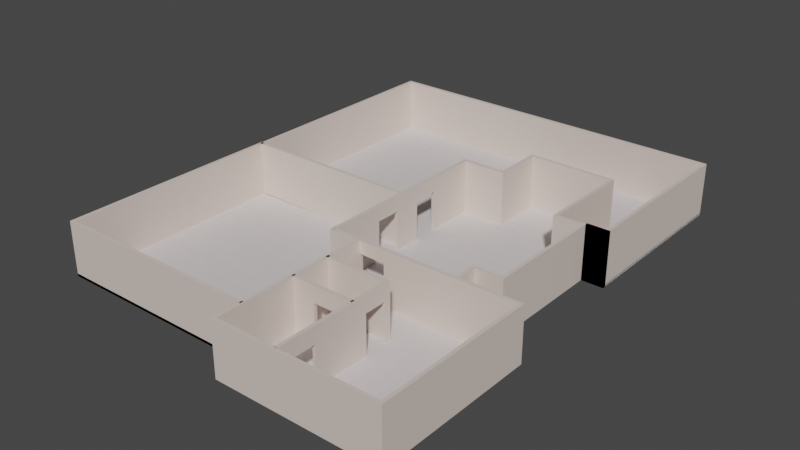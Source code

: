 # Source: niveau-2.blend  (saved by Blender 3.5.10; exported with 4.5.12 LTS)
import bpy
from mathutils import Matrix  # noqa: F401  (used for matrix-valued properties, if any)

bpy.ops.wm.read_factory_settings(use_empty=True)
scene = bpy.context.scene
scene.name = 'Scene'

# ---- collections
col_collection = bpy.data.collections.new('Collection'); scene.collection.children.link(col_collection)

# ---- materials (node trees are filled in below, after node groups)
mat_wall_material = bpy.data.materials.new('Wall_material')
mat_wall_material.use_transparent_shadow = False
mat_wall_material.diffuse_color = (0.8, 0.621, 0.57, 1.0)
mat_baseboard_material = bpy.data.materials.new('Baseboard_material')
mat_baseboard_material.use_transparent_shadow = False
mat_floor_material = bpy.data.materials.new('Floor_material')
mat_floor_material.use_transparent_shadow = False
mat_floor_material.diffuse_color = (0.8, 0.636, 0.315, 1.0)

# ---- material node trees
mat_wall_material.use_nodes = True; mat_wall_material.node_tree.nodes.clear()
_N = mat_wall_material.node_tree.nodes; _L = mat_wall_material.node_tree.links
n0 = _N.new('ShaderNodeBsdfPrincipled'); n0.name = 'Principled BSDF'; n0.location = (10, 300)
n0.distribution = 'GGX'
n0.subsurface_method = 'RANDOM_WALK_SKIN'
n0.inputs[3].default_value = 1.45
n0.inputs[27].default_value = (0.0, 0.0, 0.0, 1.0)
n0.inputs[28].default_value = 1.0
n1 = _N.new('ShaderNodeOutputMaterial'); n1.name = 'Material Output'; n1.location = (1100, 160)
n2 = _N.new('ShaderNodeBsdfDiffuse'); n2.name = 'Diffuse BSDF'; n2.location = (200, 320)
n2.inputs[0].default_value = (0.765, 0.65, 0.588, 1.0)
n3 = _N.new('ShaderNodeBsdfAnisotropic'); n3.name = 'Glossy_0'; n3.location = (200, 0)
n3.distribution = 'GGX'
n4 = _N.new('ShaderNodeMixShader'); n4.name = 'Mix_0'; n4.location = (500, 160)
n4.inputs[0].default_value = 0.1
n5 = _N.new('ShaderNodeNewGeometry'); n5.name = 'Input_1'; n5.location = (-80, -70)
n6 = _N.new('ShaderNodeBsdfDiffuse'); n6.name = 'Diffuse_1'; n6.location = (200, -280)
n6.inputs[0].default_value = (0.3, 0.3, 0.3, 1.0)
n7 = _N.new('ShaderNodeMixShader'); n7.name = 'Mix_1'; n7.location = (800, -70)
_L.new(n2.outputs[0], n4.inputs[1])
_L.new(n3.outputs[0], n4.inputs[2])
_L.new(n5.outputs[6], n7.inputs[0])
_L.new(n6.outputs[0], n7.inputs[2])
_L.new(n4.outputs[0], n7.inputs[1])
_L.new(n7.outputs[0], n1.inputs[0])
n1.is_active_output = True
mat_baseboard_material.use_nodes = True; mat_baseboard_material.node_tree.nodes.clear()
_N = mat_baseboard_material.node_tree.nodes; _L = mat_baseboard_material.node_tree.links
n0 = _N.new('ShaderNodeBsdfPrincipled'); n0.name = 'Principled BSDF'; n0.location = (10, 300)
n0.distribution = 'GGX'
n0.subsurface_method = 'RANDOM_WALK_SKIN'
n0.inputs[3].default_value = 1.45
n0.inputs[27].default_value = (0.0, 0.0, 0.0, 1.0)
n0.inputs[28].default_value = 1.0
n1 = _N.new('ShaderNodeOutputMaterial'); n1.name = 'Material Output'; n1.location = (1100, 160)
n2 = _N.new('ShaderNodeBsdfDiffuse'); n2.name = 'Diffuse BSDF'; n2.location = (200, 320)
n3 = _N.new('ShaderNodeBsdfAnisotropic'); n3.name = 'Glossy_0'; n3.location = (200, 0)
n3.distribution = 'GGX'
n4 = _N.new('ShaderNodeMixShader'); n4.name = 'Mix_0'; n4.location = (500, 160)
n4.inputs[0].default_value = 0.1
_L.new(n2.outputs[0], n4.inputs[1])
_L.new(n3.outputs[0], n4.inputs[2])
_L.new(n4.outputs[0], n1.inputs[0])
n1.is_active_output = True
mat_floor_material.use_nodes = True; mat_floor_material.node_tree.nodes.clear()
_N = mat_floor_material.node_tree.nodes; _L = mat_floor_material.node_tree.links
n0 = _N.new('ShaderNodeBsdfPrincipled'); n0.name = 'Principled BSDF'; n0.location = (500, 160)
n0.distribution = 'GGX'
n0.subsurface_method = 'RANDOM_WALK_SKIN'
n0.inputs[3].default_value = 1.45
n0.inputs[27].default_value = (0.0, 0.0, 0.0, 1.0)
n0.inputs[28].default_value = 1.0
n1 = _N.new('ShaderNodeOutputMaterial'); n1.name = 'Material Output'; n1.location = (700, 160)
n2 = _N.new('ShaderNodeTexBrick'); n2.name = 'Brick_0'; n2.location = (300, 160)
n2.inputs[3].default_value = (0.407, 0.411, 0.394, 1.0)
n2.inputs[4].default_value = 3.0
n2.inputs[5].default_value = 0.001
n2.inputs[7].default_value = 0.6
n2.inputs[8].default_value = 0.3
n3 = _N.new('ShaderNodeRGB'); n3.name = 'RGB_0'; n3.location = (70, 160)
n3.outputs[0].default_value = (0.711, 0.668, 0.668, 1.0)
_L.new(n0.outputs[0], n1.inputs[0])
_L.new(n3.outputs[0], n2.inputs[1])
_L.new(n3.outputs[0], n2.inputs[2])
_L.new(n2.outputs[0], n0.inputs[0])
n1.is_active_output = True

# ---- world
world_world = bpy.data.worlds.new('World'); scene.world = world_world
world_world.use_nodes = True; world_world.node_tree.nodes.clear()
_N = world_world.node_tree.nodes; _L = world_world.node_tree.links
n0 = _N.new('ShaderNodeOutputWorld'); n0.name = 'World Output'; n0.location = (300, 300)
n1 = _N.new('ShaderNodeBackground'); n1.name = 'Background'; n1.location = (10, 300)
n1.inputs[0].default_value = (0.05088, 0.05088, 0.05088, 1.0)
_L.new(n1.outputs[0], n0.inputs[0])
n0.is_active_output = True
world_world.color = (0.05088, 0.05088, 0.05088)
world_world.use_sun_shadow = False
world_world.sun_shadow_jitter_overblur = 0.0

# ---- meshes
me_room_002 = bpy.data.meshes.new('Room.002')
me_room_002.from_pydata([(0.0, 0.0, 2.4), (0.0, 0.0, 0.0), (-8.0, 0.0, 2.4), (-8.0, 0.0, 0.0), (-8.0, -10.0, 2.4), (-8.0, -10.0, 0.0), (1.37, -10.0, 2.4), (1.37, -10.0, 0.0)], [], [(0, 1, 3, 2), (2, 3, 5, 4), (4, 5, 7, 6)])
_uv = me_room_002.uv_layers.new(name='UVMap')
_uv.uv.foreach_set('vector', [0.9953, 0.9794, 0.9095, 0.9794, 0.9095, 0.6932, 0.9953, 0.6932, 0.9953, 0.6932, 0.9095, 0.6932, 0.9095, 0.3354, 0.9953, 0.3354, 0.9953, 0.3354, 0.9095, 0.3354, 0.9095, 0.0001293, 0.9953, 0.0001293])
me_room_002.materials.append(mat_wall_material)
me_room_002.update()
me_baseboard_002 = bpy.data.meshes.new('Baseboard.002')
me_baseboard_002.from_pydata([(0.0, 0.0, 0.12), (0.0, 0.0, 0.0), (-8.0, 0.0, 0.12), (-8.0, 0.0, 0.0), (-8.0, -10.0, 0.12), (-8.0, -10.0, 0.0), (1.37, -10.0, 0.12), (1.37, -10.0, 0.0)], [], [(0, 1, 3, 2), (2, 3, 5, 4), (4, 5, 7, 6)])
_uv = me_baseboard_002.uv_layers.new(name='UVMap')
_uv.uv.foreach_set('vector', [0.9956, 0.0001294, 0.9999, 0.0001294, 0.9999, 0.2864, 0.9956, 0.2864, 0.9956, 0.2864, 0.9999, 0.2864, 0.9999, 0.6441, 0.9956, 0.6441, 0.9956, 0.6441, 0.9999, 0.6441, 0.9999, 0.9794, 0.9956, 0.9794])
me_baseboard_002.materials.append(mat_baseboard_material)
me_baseboard_002.update()
me_floor_002 = bpy.data.meshes.new('Floor.002')
me_floor_002.from_pydata([(0.0, 0.0, 0.0), (-8.0, 0.0, 0.0), (-8.0, -10.0, 0.0), (1.37, -10.0, 0.0), (1.434, -4.128, 0.0), (1.43, -7.5, 0.0), (0.02441, -4.039, 0.0)], [], [(0, 1, 2, 3, 5, 4, 6)])
_uv = me_floor_002.uv_layers.new(name='UVMap')
_uv.uv.foreach_set('vector', [0.7763, 0.9703, 0.0001294, 0.9703, 0.0001294, 0.0001294, 0.9092, 0.0001293, 0.876, 0.2427, 0.8427, 0.4852, 0.8095, 0.7278])
me_floor_002.materials.append(mat_floor_material)
me_floor_002.update()
me_room_003 = bpy.data.meshes.new('Room.003')
me_room_003.from_pydata([(0.0, 0.0, 2.4), (0.0, 0.0, 0.0), (1.0, 0.0, 2.4), (1.0, 0.0, 0.0)], [], [(0, 1, 3, 2)])
_uv = me_room_003.uv_layers.new(name='UVMap')
_uv.uv.foreach_set('vector', [6.466e-05, 6.456e-05, 6.456e-05, 0.9999, 0.4167, 0.9999, 0.4167, 6.456e-05])
me_room_003.materials.append(mat_wall_material)
me_room_003.update()
me_room_004 = bpy.data.meshes.new('Room.004')
me_room_004.from_pydata([(0.0, 0.0, 2.4), (0.0, 0.0, 0.0), (8.0, 0.0, 2.4), (8.0, 0.0, 0.0), (8.0, 16.06, 2.4), (8.0, 16.06, 0.0), (-2.46, 16.06, 2.4), (-2.46, 16.06, 0.0)], [], [(0, 1, 3, 2), (2, 3, 5, 4), (4, 5, 7, 6)])
_uv = me_room_004.uv_layers.new(name='UVMap')
_uv.uv.foreach_set('vector', [0.644, 0.000112, 0.7135, 0.000112, 0.7135, 0.2318, 0.644, 0.2318, 0.644, 0.2318, 0.7135, 0.2318, 0.7135, 0.6969, 0.644, 0.6969, 0.644, 0.6969, 0.7135, 0.6969, 0.7135, 0.9999, 0.644, 0.9999])
me_room_004.materials.append(mat_wall_material)
me_room_004.update()
me_baseboard_004 = bpy.data.meshes.new('Baseboard.004')
me_baseboard_004.from_pydata([(0.0, 0.0, 0.12), (0.0, 0.0, 0.0), (8.0, 0.0, 0.12), (8.0, 0.0, 0.0), (8.0, 16.06, 0.12), (8.0, 16.06, 0.0), (-2.46, 16.06, 0.12), (-2.46, 16.06, 0.0)], [], [(0, 1, 3, 2), (2, 3, 5, 4), (4, 5, 7, 6)])
_uv = me_baseboard_004.uv_layers.new(name='UVMap')
_uv.uv.foreach_set('vector', [0.7137, 0.000112, 0.7172, 0.000112, 0.7172, 0.2318, 0.7137, 0.2318, 0.7137, 0.2318, 0.7172, 0.2318, 0.7172, 0.6969, 0.7137, 0.6969, 0.7137, 0.6969, 0.7172, 0.6969, 0.7172, 0.9999, 0.7137, 0.9999])
me_baseboard_004.materials.append(mat_baseboard_material)
me_baseboard_004.update()
me_floor_003 = bpy.data.meshes.new('Floor.003')
me_floor_003.from_pydata([(0.0, 0.0, 0.0), (8.0, 0.0, 0.0), (8.0, 16.06, 0.0), (-2.46, 16.06, 0.0), (-2.419, 8.03, 0.0), (4.101, 2.15, 0.0), (4.018, 6.023, 0.0), (-0.03429, 2.137, 0.0), (1.844, 6.144, 0.0), (1.868, 8.008, 0.0)], [], [(0, 1, 2, 3, 4, 9, 8, 6, 5, 7)])
_uv = me_floor_003.uv_layers.new(name='UVMap')
_uv.uv.foreach_set('vector', [0.4924, 0.9884, 0.000112, 0.9884, 0.000112, 0.000112, 0.6438, 0.000112, 0.5681, 0.4942, 0.5633, 0.5251, 0.5586, 0.556, 0.5492, 0.6178, 0.5302, 0.7413, 0.5113, 0.8648])
me_floor_003.materials.append(mat_floor_material)
me_floor_003.update()
me_room = bpy.data.meshes.new('Room')
me_room.from_pydata([(0.0, 0.0, 2.4), (0.0, 0.0, 0.0), (7.0, 0.0, 2.4), (7.0, 0.0, 0.0), (7.0, 7.0, 2.4), (7.0, 7.0, 0.0), (0.06, 7.0, 2.4), (0.06, 7.0, 0.0), (0.06, 4.46, 2.4), (0.06, 4.46, 0.0)], [], [(0, 2, 3, 1), (2, 4, 5, 3), (4, 6, 7, 5), (6, 8, 9, 7)])
_uv = me_room.uv_layers.new(name='UVMap')
_uv.uv.foreach_set('vector', [5.315e-05, 0.9999, 5.31e-05, 0.7019, 0.1023, 0.7019, 0.1023, 0.9999, 5.31e-05, 0.7019, 5.305e-05, 0.4038, 0.1023, 0.4038, 0.1023, 0.7019, 5.305e-05, 0.4038, 5.312e-05, 0.1082, 0.1023, 0.1082, 0.1023, 0.4038, 5.312e-05, 0.1082, 5.312e-05, 5.312e-05, 0.1023, 5.304e-05, 0.1023, 0.1082])
me_room.materials.append(mat_wall_material)
me_room.update()
me_floor_005 = bpy.data.meshes.new('Floor.005')
me_floor_005.from_pydata([(0.0, 0.0, 0.0), (7.0, 0.0, 0.0), (7.0, 7.0, 0.0), (0.06, 7.0, 0.0), (0.06, 4.46, 0.0)], [], [(0, 1, 2, 3, 4)])
_uv = me_floor_005.uv_layers.new(name='UVMap')
_uv.uv.foreach_set('vector', [0.3131, 5.305e-05, 0.3131, 0.2108, 0.1024, 0.2108, 0.1024, 0.00186, 0.1788, 0.00186])
me_floor_005.materials.append(mat_floor_material)
me_floor_005.update()
me_room_001 = bpy.data.meshes.new('Room.001')
me_room_001.from_pydata([(0.0, 0.0, 2.4), (0.0, 0.0, 0.0), (5.26, 0.0, 2.4), (5.26, 0.0, 0.0), (5.26, 2.74, 2.4), (5.26, 2.74, 0.0), (4.144, 0.0, 1.693), (5.142, 0.0, 1.693), (4.144, 0.0, 0.0), (5.142, 0.0, 0.0), (0.6888, 0.0, 0.0), (1.687, 0.0, 0.0), (0.6888, 0.0, 1.691), (1.687, 0.0, 1.691)], [], [(1, 0, 2, 3, 9, 7, 6, 8, 11, 13, 12, 10), (2, 4, 5, 3)])
_uv = me_room_001.uv_layers.new(name='UVMap')
_uv.uv.foreach_set('vector', [5.477e-05, 5.479e-05, 0.3, 5.477e-05, 0.3, 0.6575, 5.477e-05, 0.6575, 5.477e-05, 0.6428, 0.2117, 0.6428, 0.2117, 0.518, 5.477e-05, 0.518, 5.477e-05, 0.2109, 0.2114, 0.2109, 0.2114, 0.08614, 5.477e-05, 0.08614, 0.3, 0.6575, 0.3, 0.9999, 5.483e-05, 0.9999, 5.477e-05, 0.6575])
me_room_001.materials.append(mat_wall_material)
me_room_001.update()
me_room_005 = bpy.data.meshes.new('Room.005')
me_room_005.from_pydata([(0.0, 0.0, 2.4), (0.0, 0.0, 0.0), (2.8, 0.0, 2.4), (2.8, 0.0, 0.0), (1.034, 0.0, 0.0), (2.032, 0.0, 0.0), (1.034, 0.0, 1.693), (2.032, 0.0, 1.693)], [], [(5, 3, 2, 0, 1, 4, 6, 7)])
_uv = me_room_005.uv_layers.new(name='UVMap')
_uv.uv.foreach_set('vector', [9.256e-05, 0.7258, 9.254e-05, 0.9999, 0.8571, 0.9999, 0.8571, 9.254e-05, 9.263e-05, 9.254e-05, 9.259e-05, 0.3694, 0.6048, 0.3694, 0.6048, 0.7258])
me_room_005.materials.append(mat_wall_material)
me_room_005.update()
me_room_006 = bpy.data.meshes.new('Room.006')
me_room_006.from_pydata([(0.0, 0.0, 2.4), (0.0, 0.0, 0.0), (1.0, 0.0, 2.4), (1.0, 0.0, 0.0)], [], [(0, 1, 3, 2)])
_uv = me_room_006.uv_layers.new(name='UVMap')
_uv.uv.foreach_set('vector', [0.4167, 7.896e-05, 0.4167, 0.9999, 7.896e-05, 0.9999, 7.906e-05, 7.896e-05])
me_room_006.materials.append(mat_wall_material)
me_room_006.update()
me_room_007 = bpy.data.meshes.new('Room.007')
me_room_007.from_pydata([(0.0, 0.0, 2.4), (0.0, 0.0, 0.0), (5.65, 0.0, 2.4), (5.65, 0.0, 0.0), (5.65, 1.03, 2.4), (5.65, 1.03, 0.0), (6.86, 1.03, 2.4), (6.86, 1.03, 0.0), (6.86, 6.11, 2.4), (6.86, 6.11, 0.0), (5.64, 6.11, 2.4), (5.64, 6.11, 0.0), (5.64, 10.29, 2.4), (5.64, 10.29, 0.0), (1.93, 10.29, 2.4), (1.93, 10.29, 0.0), (1.93, 8.08, 2.4), (1.93, 8.08, 0.0), (0.02, 8.08, 2.4), (0.02, 8.08, 0.0), (0.02, -0.16, 2.4), (0.02, -0.16, 0.0), (2.48, 0.0, 1.84), (1.343, 0.0, 0.0), (1.343, 0.0, 1.84), (2.48, 0.0, 0.0), (0.02, 2.448, 1.731), (0.02, 3.586, 1.731), (0.02, 2.448, 0.0), (0.02, 3.586, 0.0), (0.02, 4.806, 0.0), (0.02, 5.943, 0.0), (0.02, 4.806, 1.731), (0.02, 5.943, 1.731)], [], [(24, 23, 1, 0, 2, 3, 25, 22), (2, 4, 5, 3), (4, 6, 7, 5), (6, 8, 9, 7), (8, 10, 11, 9), (10, 12, 13, 11), (12, 14, 15, 13), (14, 16, 17, 15), (16, 18, 19, 17), (19, 18, 20, 21, 28, 26, 27, 29, 30, 32, 33, 31)])
_uv = me_room_007.uv_layers.new(name='UVMap')
_uv.uv.foreach_set('vector', [0.3269, 0.03905, 0.2766, 0.03905, 0.2766, 6.028e-05, 0.3463, 6.036e-05, 0.3463, 0.1641, 0.2766, 0.1641, 0.2766, 0.07207, 0.3269, 0.07207, 0.3463, 0.1641, 0.3463, 0.194, 0.2766, 0.194, 0.2766, 0.1641, 0.3463, 0.194, 0.3463, 0.2291, 0.2766, 0.2291, 0.2766, 0.194, 0.3463, 0.2291, 0.3463, 0.3766, 0.2766, 0.3766, 0.2766, 0.2291, 0.3463, 0.3766, 0.3463, 0.412, 0.2766, 0.412, 0.2766, 0.3766, 0.3463, 0.412, 0.3463, 0.5334, 0.2766, 0.5334, 0.2766, 0.412, 0.3463, 0.5334, 0.3463, 0.6411, 0.2766, 0.6411, 0.2766, 0.5334, 0.3463, 0.6411, 0.3463, 0.7053, 0.2766, 0.7053, 0.2766, 0.6411, 0.3463, 0.7053, 0.3463, 0.7607, 0.2766, 0.7607, 0.2766, 0.7053, 0.2766, 0.7607, 0.3463, 0.7607, 0.3463, 0.9999, 0.2766, 0.9999, 0.2766, 0.9242, 0.3269, 0.9242, 0.3269, 0.8912, 0.2766, 0.8912, 0.2766, 0.8558, 0.3269, 0.8558, 0.3269, 0.8227, 0.2766, 0.8227])
me_room_007.materials.append(mat_wall_material)
me_room_007.update()
me_floor_001 = bpy.data.meshes.new('Floor.001')
me_floor_001.from_pydata([(0.0, -0.1949, 0.0), (5.65, -0.1949, 0.0), (5.65, 1.03, 0.0), (6.86, 1.03, 0.0), (6.86, 6.11, 0.0), (5.64, 6.11, 0.0), (5.64, 10.29, 0.0), (1.93, 10.29, 0.0), (1.93, 8.08, 0.0), (-0.1189, 8.08, 0.0), (-0.1189, -0.16, 0.0)], [], [(0, 1, 2, 3, 4, 5, 6, 7, 8, 9, 10)])
_uv = me_floor_001.uv_layers.new(name='UVMap')
_uv.uv.foreach_set('vector', [0.003646, 0.005378, 0.2284, 0.005378, 0.2284, 0.04635, 0.2765, 0.04635, 0.2765, 0.2484, 0.228, 0.2484, 0.228, 0.4147, 0.08042, 0.4147, 0.08042, 0.3268, 0.004449, 0.3278, 6.025e-05, 6.025e-05])
me_floor_001.materials.append(mat_floor_material)
me_floor_001.update()

# ---- objects
ob_room_002 = bpy.data.objects.new('Room.002', me_room_002)
ob_baseboard_002 = bpy.data.objects.new('Baseboard.002', me_baseboard_002)
ob_floor_002 = bpy.data.objects.new('Floor.002', me_floor_002)
ob_room_003 = bpy.data.objects.new('Room.003', me_room_003)
ob_room = bpy.data.objects.new('Room', me_room_004)
ob_baseboard_004 = bpy.data.objects.new('Baseboard.004', me_baseboard_004)
ob_floor_003 = bpy.data.objects.new('Floor.003', me_floor_003)
ob_room_001 = bpy.data.objects.new('Room.001', me_room)
ob_floor_001 = bpy.data.objects.new('Floor.001', me_floor_005)
ob_room_004 = bpy.data.objects.new('Room.004', me_room_001)
ob_room_005 = bpy.data.objects.new('Room.005', me_room_005)
ob_room_006 = bpy.data.objects.new('Room.006', me_room_006)
ob_room_007 = bpy.data.objects.new('Room.007', me_room_007)
ob_floor = bpy.data.objects.new('Floor', me_floor_001)

# ---- transforms, parenting, visibility, modifiers, constraints
ob_room_002.location = (0.05151, 4.144, 0.0)
_m = ob_room_002.modifiers.new('Solidify', 'SOLIDIFY')
_m.thickness = 0.15
_m.use_even_offset = True
_m.use_quality_normals = True
ob_baseboard_002.parent = ob_room_002
ob_baseboard_002.location = (0.0, 0.0, 0.0)
_m = ob_baseboard_002.modifiers.new('Solidify', 'SOLIDIFY')
_m.thickness = 0.015
_m.use_even_offset = True
_m.use_quality_normals = True
ob_floor_002.parent = ob_room_002
ob_floor_002.location = (0.0, 0.0, 0.0)
ob_room_003.location = (7.161, 6.349, 0.0)
_m = ob_room_003.modifiers.new('Solidify', 'SOLIDIFY')
_m.thickness = 0.15
_m.use_even_offset = True
_m.use_quality_normals = True
ob_room.location = (8.148, 6.433, 0.0)
ob_room.rotation_euler = (0.0, -0.0, 1.571)
_m = ob_room.modifiers.new('Solidify', 'SOLIDIFY')
_m.thickness = 0.15
_m.use_even_offset = True
_m.use_quality_normals = True
ob_baseboard_004.parent = ob_room
ob_baseboard_004.location = (0.0, 0.0, 0.0)
_m = ob_baseboard_004.modifiers.new('Solidify', 'SOLIDIFY')
_m.thickness = 0.015
_m.use_even_offset = True
_m.use_quality_normals = True
ob_floor_003.parent = ob_room
ob_floor_003.location = (0.0, 0.0, 0.0)
ob_room_001.location = (1.497, 0.04936, 0.0)
ob_room_001.rotation_euler = (0.0, -0.0, -1.571)
_m = ob_room_001.modifiers.new('Solidify', 'SOLIDIFY')
_m.thickness = 0.15
_m.use_even_offset = True
_m.use_quality_normals = True
ob_floor_001.parent = ob_room_001
ob_floor_001.location = (0.0, 0.0, 0.0)
ob_room_004.location = (4.123, -6.973, 0.0)
ob_room_004.rotation_euler = (0.0, -0.0, 1.571)
_m = ob_room_004.modifiers.new('Solidify', 'SOLIDIFY')
_m.thickness = 0.15
_m.use_even_offset = True
_m.use_quality_normals = True
ob_room_005.location = (1.408, -3.459, 0.0)
_m = ob_room_005.modifiers.new('Solidify', 'SOLIDIFY')
_m.thickness = 0.15
_m.use_even_offset = True
_m.use_quality_normals = True
ob_room_006.location = (7.161, 6.349, 0.0)
_m = ob_room_006.modifiers.new('Solidify', 'SOLIDIFY')
_m.thickness = 0.15
_m.use_even_offset = True
_m.use_quality_normals = True
ob_room_007.location = (0.169, 0.1338, 1.597e-05)
_m = ob_room_007.modifiers.new('Solidify', 'SOLIDIFY')
_m.thickness = 0.15
_m.use_even_offset = True
_m.use_quality_normals = True
ob_floor.parent = ob_room_007
ob_floor.location = (0.0, 0.0, 0.0)

# ---- collection membership
col_collection.objects.link(ob_room_002)
col_collection.objects.link(ob_baseboard_002)
col_collection.objects.link(ob_floor_002)
col_collection.objects.link(ob_room_003)
col_collection.objects.link(ob_room)
col_collection.objects.link(ob_baseboard_004)
col_collection.objects.link(ob_floor_003)
col_collection.objects.link(ob_room_001)
col_collection.objects.link(ob_floor_001)
col_collection.objects.link(ob_room_004)
col_collection.objects.link(ob_room_005)
col_collection.objects.link(ob_room_006)
col_collection.objects.link(ob_room_007)
col_collection.objects.link(ob_floor)

# ---- scene / render settings (as saved in the file)
scene.frame_start = 1; scene.frame_end = 250; scene.frame_set(1)
scene.render.engine = 'BLENDER_EEVEE_NEXT'
scene.cycles.sampling_pattern = 'TABULATED_SOBOL'
scene.view_settings.view_transform = 'Filmic'
bpy.context.view_layer.update()

# ---- added for rendering (the .blend has no active camera and no usable light): camera, sun
cam_auto = bpy.data.cameras.new('AutoCamera')
cam_auto.lens = 50.0
cam_auto.sensor_width = 36.0
cam_auto.clip_end = 1000.0
ob_auto_camera = bpy.data.objects.new('AutoCamera', cam_auto)
scene.collection.objects.link(ob_auto_camera)
ob_auto_camera.location = (25.6013, -26.6359, 21.4015)
ob_auto_camera.rotation_euler = (1.09748, -7.21219e-08, 0.694738)
scene.camera = ob_auto_camera
light_auto_sun = bpy.data.lights.new('AutoSun', 'SUN')
light_auto_sun.energy = 3.0
light_auto_sun.angle = 0.0523599
ob_auto_sun = bpy.data.objects.new('AutoSun', light_auto_sun)
scene.collection.objects.link(ob_auto_sun)
ob_auto_sun.rotation_euler = (0.872665, 0.174533, 0.523599)
bpy.context.view_layer.update()
